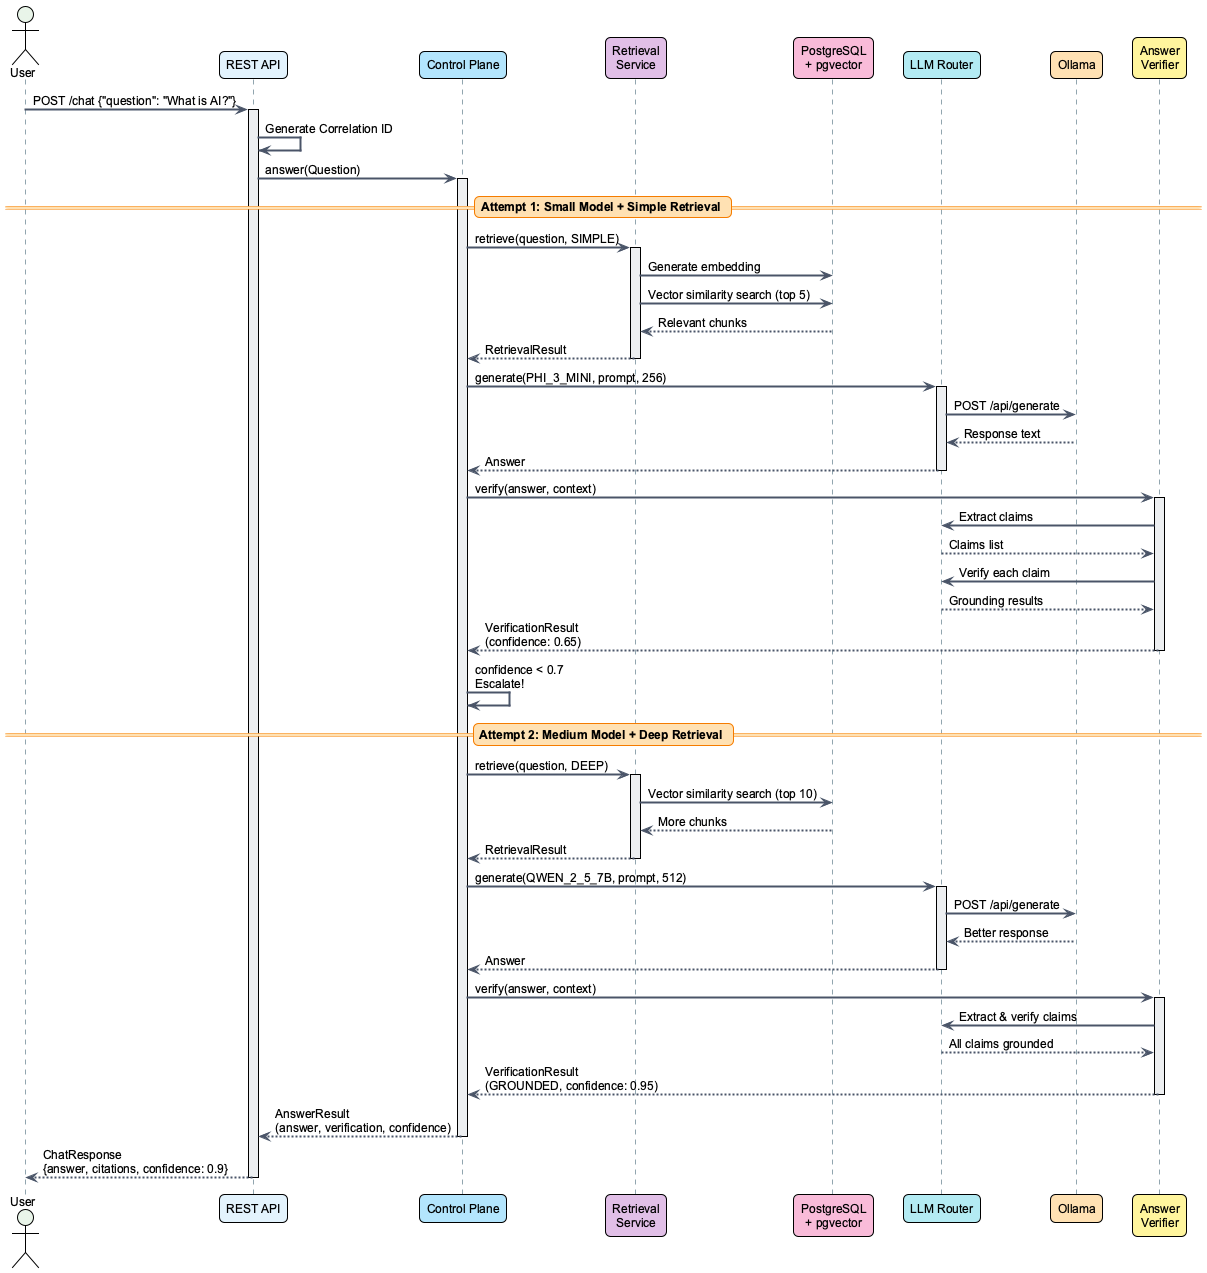

The diagram above was rendered by PlantUML. Its source (embedded in the PNG):
@startuml architecture_sequence
!theme plain

' White background setting
skinparam backgroundColor #FFFFFF

' Global styling
skinparam defaultFontName Arial
skinparam defaultFontSize 12
skinparam shadowing false
skinparam roundcorner 10

' Sequence diagram specific
skinparam sequenceArrowColor #4A5568
skinparam sequenceArrowThickness 2
skinparam sequenceLifeLineBorderColor #90A4AE
skinparam sequenceLifeLineBackgroundColor #ECEFF1
skinparam sequenceGroupBackgroundColor #FFF3E0
skinparam sequenceGroupBorderColor #E65100
skinparam sequenceDividerBackgroundColor #FFE0B2
skinparam sequenceDividerBorderColor #F57C00

' Note styling
skinparam noteBackgroundColor #FFFDE7
skinparam noteBorderColor #FBC02D

' Activation styling
skinparam sequenceBoxBackgroundColor #FFFFFF
skinparam activationBackgroundColor #C8E6C9
skinparam activationBorderColor #388E3C

actor User #E8F5E9
participant "REST API" as API #E3F2FD
participant "Control Plane" as CP #B3E5FC
participant "Retrieval\nService" as RAG #E1BEE7
participant "PostgreSQL\n+ pgvector" as DB #F8BBD9
participant "LLM Router" as LLM #B2EBF2
participant "Ollama" as Ollama #FFE0B2
participant "Answer\nVerifier" as Verify #FFF59D

User -> API: POST /chat {"question": "What is AI?"}
activate API

API -> API: Generate Correlation ID
API -> CP: answer(Question)
activate CP

== Attempt 1: Small Model + Simple Retrieval ==

CP -> RAG: retrieve(question, SIMPLE)
activate RAG
RAG -> DB: Generate embedding
RAG -> DB: Vector similarity search (top 5)
DB --> RAG: Relevant chunks
RAG --> CP: RetrievalResult
deactivate RAG

CP -> LLM: generate(PHI_3_MINI, prompt, 256)
activate LLM
LLM -> Ollama: POST /api/generate
Ollama --> LLM: Response text
LLM --> CP: Answer
deactivate LLM

CP -> Verify: verify(answer, context)
activate Verify
Verify -> LLM: Extract claims
LLM --> Verify: Claims list
Verify -> LLM: Verify each claim
LLM --> Verify: Grounding results
Verify --> CP: VerificationResult\n(confidence: 0.65)
deactivate Verify

CP -> CP: confidence < 0.7\nEscalate!

== Attempt 2: Medium Model + Deep Retrieval ==

CP -> RAG: retrieve(question, DEEP)
activate RAG
RAG -> DB: Vector similarity search (top 10)
DB --> RAG: More chunks
RAG --> CP: RetrievalResult
deactivate RAG

CP -> LLM: generate(QWEN_2_5_7B, prompt, 512)
activate LLM
LLM -> Ollama: POST /api/generate
Ollama --> LLM: Better response
LLM --> CP: Answer
deactivate LLM

CP -> Verify: verify(answer, context)
activate Verify
Verify -> LLM: Extract & verify claims
LLM --> Verify: All claims grounded
Verify --> CP: VerificationResult\n(GROUNDED, confidence: 0.95)
deactivate Verify

CP --> API: AnswerResult\n(answer, verification, confidence)
deactivate CP

API --> User: ChatResponse\n{answer, citations, confidence: 0.9}
deactivate API

@enduml